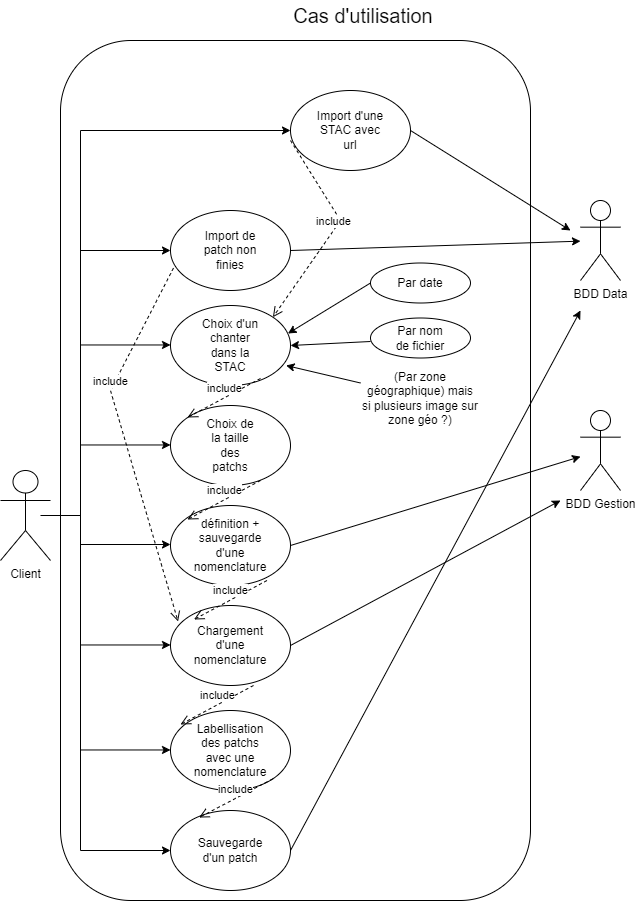

The diagram above was exported from draw.io. Its source (the exported page's mxGraphModel, read from the mxfile embedded in the PNG):
<mxGraphModel dx="1050" dy="618" grid="1" gridSize="10" guides="1" tooltips="1" connect="1" arrows="1" fold="1" page="1" pageScale="1" pageWidth="827" pageHeight="1169" math="0" shadow="0">
  <root>
    <mxCell id="WIyWlLk6GJQsqaUBKTNV-0" />
    <mxCell id="WIyWlLk6GJQsqaUBKTNV-1" parent="WIyWlLk6GJQsqaUBKTNV-0" />
    <mxCell id="36z6Ki-17lRdXaskTGsF-55" value="" style="rounded=1;whiteSpace=wrap;html=1;" parent="WIyWlLk6GJQsqaUBKTNV-1" vertex="1">
      <mxGeometry x="110" y="80" width="470" height="860" as="geometry" />
    </mxCell>
    <mxCell id="36z6Ki-17lRdXaskTGsF-1" value="&lt;font style=&quot;font-size: 20px;&quot;&gt;Cas d'utilisation&lt;/font&gt;" style="text;html=1;align=center;verticalAlign=middle;whiteSpace=wrap;rounded=0;" parent="WIyWlLk6GJQsqaUBKTNV-1" vertex="1">
      <mxGeometry x="335" y="40" width="156" height="30" as="geometry" />
    </mxCell>
    <mxCell id="36z6Ki-17lRdXaskTGsF-2" value="Client" style="shape=umlActor;verticalLabelPosition=bottom;verticalAlign=top;html=1;outlineConnect=0;" parent="WIyWlLk6GJQsqaUBKTNV-1" vertex="1">
      <mxGeometry x="50" y="510" width="50" height="90" as="geometry" />
    </mxCell>
    <mxCell id="36z6Ki-17lRdXaskTGsF-7" value="BDD Data" style="shape=umlActor;verticalLabelPosition=bottom;verticalAlign=top;html=1;outlineConnect=0;" parent="WIyWlLk6GJQsqaUBKTNV-1" vertex="1">
      <mxGeometry x="630" y="240" width="40" height="80" as="geometry" />
    </mxCell>
    <mxCell id="36z6Ki-17lRdXaskTGsF-8" value="" style="ellipse;whiteSpace=wrap;html=1;" parent="WIyWlLk6GJQsqaUBKTNV-1" vertex="1">
      <mxGeometry x="340" y="130" width="120" height="80" as="geometry" />
    </mxCell>
    <mxCell id="36z6Ki-17lRdXaskTGsF-9" value="Import d'une STAC avec url" style="text;html=1;align=center;verticalAlign=middle;whiteSpace=wrap;rounded=0;" parent="WIyWlLk6GJQsqaUBKTNV-1" vertex="1">
      <mxGeometry x="365" y="150" width="70" height="40" as="geometry" />
    </mxCell>
    <mxCell id="36z6Ki-17lRdXaskTGsF-10" value="" style="ellipse;whiteSpace=wrap;html=1;" parent="WIyWlLk6GJQsqaUBKTNV-1" vertex="1">
      <mxGeometry x="220" y="345" width="120" height="80" as="geometry" />
    </mxCell>
    <mxCell id="36z6Ki-17lRdXaskTGsF-11" value="Choix d'un chanter dans la STAC" style="text;html=1;align=center;verticalAlign=middle;whiteSpace=wrap;rounded=0;" parent="WIyWlLk6GJQsqaUBKTNV-1" vertex="1">
      <mxGeometry x="250" y="370" width="60" height="30" as="geometry" />
    </mxCell>
    <mxCell id="36z6Ki-17lRdXaskTGsF-12" value="" style="ellipse;whiteSpace=wrap;html=1;" parent="WIyWlLk6GJQsqaUBKTNV-1" vertex="1">
      <mxGeometry x="220" y="445" width="120" height="80" as="geometry" />
    </mxCell>
    <mxCell id="36z6Ki-17lRdXaskTGsF-14" value="" style="ellipse;whiteSpace=wrap;html=1;" parent="WIyWlLk6GJQsqaUBKTNV-1" vertex="1">
      <mxGeometry x="420" y="302.5" width="100" height="40" as="geometry" />
    </mxCell>
    <mxCell id="36z6Ki-17lRdXaskTGsF-16" value="Choix de la taille des patchs" style="text;html=1;align=center;verticalAlign=middle;whiteSpace=wrap;rounded=0;" parent="WIyWlLk6GJQsqaUBKTNV-1" vertex="1">
      <mxGeometry x="250" y="470" width="60" height="30" as="geometry" />
    </mxCell>
    <mxCell id="36z6Ki-17lRdXaskTGsF-17" value="" style="ellipse;whiteSpace=wrap;html=1;" parent="WIyWlLk6GJQsqaUBKTNV-1" vertex="1">
      <mxGeometry x="220" y="545" width="120" height="80" as="geometry" />
    </mxCell>
    <mxCell id="36z6Ki-17lRdXaskTGsF-18" value="définition + sauvegarde d'une nomenclature" style="text;html=1;align=center;verticalAlign=middle;whiteSpace=wrap;rounded=0;" parent="WIyWlLk6GJQsqaUBKTNV-1" vertex="1">
      <mxGeometry x="250" y="570" width="60" height="30" as="geometry" />
    </mxCell>
    <mxCell id="36z6Ki-17lRdXaskTGsF-19" value="" style="ellipse;whiteSpace=wrap;html=1;" parent="WIyWlLk6GJQsqaUBKTNV-1" vertex="1">
      <mxGeometry x="420" y="357.5" width="100" height="40" as="geometry" />
    </mxCell>
    <mxCell id="36z6Ki-17lRdXaskTGsF-20" value="Par date" style="text;html=1;align=center;verticalAlign=middle;whiteSpace=wrap;rounded=0;" parent="WIyWlLk6GJQsqaUBKTNV-1" vertex="1">
      <mxGeometry x="440" y="307.5" width="60" height="30" as="geometry" />
    </mxCell>
    <mxCell id="36z6Ki-17lRdXaskTGsF-21" value="Par nom de fichier" style="text;html=1;align=center;verticalAlign=middle;whiteSpace=wrap;rounded=0;" parent="WIyWlLk6GJQsqaUBKTNV-1" vertex="1">
      <mxGeometry x="440" y="362.5" width="60" height="30" as="geometry" />
    </mxCell>
    <mxCell id="36z6Ki-17lRdXaskTGsF-24" value="(Par zone géographique) mais si plusieurs image sur zone géo ?)" style="text;html=1;align=center;verticalAlign=middle;whiteSpace=wrap;rounded=0;" parent="WIyWlLk6GJQsqaUBKTNV-1" vertex="1">
      <mxGeometry x="410" y="407.5" width="120" height="60" as="geometry" />
    </mxCell>
    <mxCell id="36z6Ki-17lRdXaskTGsF-25" value="" style="ellipse;whiteSpace=wrap;html=1;" parent="WIyWlLk6GJQsqaUBKTNV-1" vertex="1">
      <mxGeometry x="220" y="645" width="120" height="80" as="geometry" />
    </mxCell>
    <mxCell id="36z6Ki-17lRdXaskTGsF-26" value="Chargement d'une nomenclature" style="text;html=1;align=center;verticalAlign=middle;whiteSpace=wrap;rounded=0;" parent="WIyWlLk6GJQsqaUBKTNV-1" vertex="1">
      <mxGeometry x="250" y="670" width="60" height="30" as="geometry" />
    </mxCell>
    <mxCell id="36z6Ki-17lRdXaskTGsF-27" value="" style="ellipse;whiteSpace=wrap;html=1;" parent="WIyWlLk6GJQsqaUBKTNV-1" vertex="1">
      <mxGeometry x="220" y="250" width="120" height="80" as="geometry" />
    </mxCell>
    <mxCell id="36z6Ki-17lRdXaskTGsF-28" value="Import de patch non finies" style="text;html=1;align=center;verticalAlign=middle;whiteSpace=wrap;rounded=0;" parent="WIyWlLk6GJQsqaUBKTNV-1" vertex="1">
      <mxGeometry x="250" y="275" width="60" height="30" as="geometry" />
    </mxCell>
    <mxCell id="36z6Ki-17lRdXaskTGsF-30" value="" style="ellipse;whiteSpace=wrap;html=1;" parent="WIyWlLk6GJQsqaUBKTNV-1" vertex="1">
      <mxGeometry x="220" y="750" width="120" height="80" as="geometry" />
    </mxCell>
    <mxCell id="36z6Ki-17lRdXaskTGsF-31" value="Labellisation des patchs avec une nomenclature" style="text;html=1;align=center;verticalAlign=middle;whiteSpace=wrap;rounded=0;" parent="WIyWlLk6GJQsqaUBKTNV-1" vertex="1">
      <mxGeometry x="250" y="775" width="60" height="30" as="geometry" />
    </mxCell>
    <mxCell id="36z6Ki-17lRdXaskTGsF-32" value="" style="ellipse;whiteSpace=wrap;html=1;" parent="WIyWlLk6GJQsqaUBKTNV-1" vertex="1">
      <mxGeometry x="220" y="850" width="120" height="80" as="geometry" />
    </mxCell>
    <mxCell id="36z6Ki-17lRdXaskTGsF-33" value="Sauvegarde d'un patch" style="text;html=1;align=center;verticalAlign=middle;whiteSpace=wrap;rounded=0;" parent="WIyWlLk6GJQsqaUBKTNV-1" vertex="1">
      <mxGeometry x="250" y="875" width="60" height="30" as="geometry" />
    </mxCell>
    <mxCell id="36z6Ki-17lRdXaskTGsF-34" value="" style="endArrow=classic;html=1;rounded=0;entryX=0.979;entryY=0.35;entryDx=0;entryDy=0;entryPerimeter=0;exitX=0;exitY=0.5;exitDx=0;exitDy=0;" parent="WIyWlLk6GJQsqaUBKTNV-1" source="36z6Ki-17lRdXaskTGsF-14" target="36z6Ki-17lRdXaskTGsF-10" edge="1">
      <mxGeometry width="50" height="50" relative="1" as="geometry">
        <mxPoint x="390" y="370" as="sourcePoint" />
        <mxPoint x="440" y="320" as="targetPoint" />
      </mxGeometry>
    </mxCell>
    <mxCell id="36z6Ki-17lRdXaskTGsF-35" value="" style="endArrow=classic;html=1;rounded=0;entryX=1;entryY=0.5;entryDx=0;entryDy=0;" parent="WIyWlLk6GJQsqaUBKTNV-1" target="36z6Ki-17lRdXaskTGsF-10" edge="1">
      <mxGeometry width="50" height="50" relative="1" as="geometry">
        <mxPoint x="420" y="381" as="sourcePoint" />
        <mxPoint x="339.52" y="430.5" as="targetPoint" />
      </mxGeometry>
    </mxCell>
    <mxCell id="36z6Ki-17lRdXaskTGsF-36" value="" style="endArrow=classic;html=1;rounded=0;entryX=0.963;entryY=0.75;entryDx=0;entryDy=0;exitX=0;exitY=0.25;exitDx=0;exitDy=0;entryPerimeter=0;" parent="WIyWlLk6GJQsqaUBKTNV-1" source="36z6Ki-17lRdXaskTGsF-24" target="36z6Ki-17lRdXaskTGsF-10" edge="1">
      <mxGeometry width="50" height="50" relative="1" as="geometry">
        <mxPoint x="416" y="407.5" as="sourcePoint" />
        <mxPoint x="336" y="411.5" as="targetPoint" />
      </mxGeometry>
    </mxCell>
    <mxCell id="36z6Ki-17lRdXaskTGsF-37" value="BDD Gestion" style="shape=umlActor;verticalLabelPosition=bottom;verticalAlign=top;html=1;outlineConnect=0;" parent="WIyWlLk6GJQsqaUBKTNV-1" vertex="1">
      <mxGeometry x="630" y="450" width="40" height="80" as="geometry" />
    </mxCell>
    <mxCell id="36z6Ki-17lRdXaskTGsF-38" value="" style="endArrow=classic;html=1;rounded=0;" parent="WIyWlLk6GJQsqaUBKTNV-1" target="36z6Ki-17lRdXaskTGsF-7" edge="1">
      <mxGeometry width="50" height="50" relative="1" as="geometry">
        <mxPoint x="340" y="290" as="sourcePoint" />
        <mxPoint x="390" y="240" as="targetPoint" />
      </mxGeometry>
    </mxCell>
    <mxCell id="36z6Ki-17lRdXaskTGsF-39" value="" style="endArrow=classic;html=1;rounded=0;exitX=1;exitY=0.5;exitDx=0;exitDy=0;" parent="WIyWlLk6GJQsqaUBKTNV-1" source="36z6Ki-17lRdXaskTGsF-32" edge="1">
      <mxGeometry width="50" height="50" relative="1" as="geometry">
        <mxPoint x="390" y="540" as="sourcePoint" />
        <mxPoint x="630" y="350" as="targetPoint" />
      </mxGeometry>
    </mxCell>
    <mxCell id="36z6Ki-17lRdXaskTGsF-40" value="" style="endArrow=classic;html=1;rounded=0;entryX=0;entryY=0.5;entryDx=0;entryDy=0;" parent="WIyWlLk6GJQsqaUBKTNV-1" target="36z6Ki-17lRdXaskTGsF-8" edge="1">
      <mxGeometry width="50" height="50" relative="1" as="geometry">
        <mxPoint x="130" y="545" as="sourcePoint" />
        <mxPoint x="420" y="536" as="targetPoint" />
        <Array as="points">
          <mxPoint x="130" y="170" />
        </Array>
      </mxGeometry>
    </mxCell>
    <mxCell id="36z6Ki-17lRdXaskTGsF-41" value="" style="endArrow=classic;html=1;rounded=0;entryX=0;entryY=0.5;entryDx=0;entryDy=0;" parent="WIyWlLk6GJQsqaUBKTNV-1" target="36z6Ki-17lRdXaskTGsF-27" edge="1">
      <mxGeometry width="50" height="50" relative="1" as="geometry">
        <mxPoint x="130" y="290" as="sourcePoint" />
        <mxPoint x="420" y="285.5" as="targetPoint" />
      </mxGeometry>
    </mxCell>
    <mxCell id="36z6Ki-17lRdXaskTGsF-42" value="" style="endArrow=classic;html=1;rounded=0;entryX=0;entryY=0.5;entryDx=0;entryDy=0;" parent="WIyWlLk6GJQsqaUBKTNV-1" edge="1">
      <mxGeometry width="50" height="50" relative="1" as="geometry">
        <mxPoint x="130" y="384.47" as="sourcePoint" />
        <mxPoint x="220" y="384.47" as="targetPoint" />
      </mxGeometry>
    </mxCell>
    <mxCell id="36z6Ki-17lRdXaskTGsF-43" value="" style="endArrow=classic;html=1;rounded=0;entryX=0;entryY=0.5;entryDx=0;entryDy=0;" parent="WIyWlLk6GJQsqaUBKTNV-1" edge="1">
      <mxGeometry width="50" height="50" relative="1" as="geometry">
        <mxPoint x="130" y="484.47" as="sourcePoint" />
        <mxPoint x="220" y="484.47" as="targetPoint" />
      </mxGeometry>
    </mxCell>
    <mxCell id="36z6Ki-17lRdXaskTGsF-44" value="" style="endArrow=classic;html=1;rounded=0;entryX=0;entryY=0.5;entryDx=0;entryDy=0;" parent="WIyWlLk6GJQsqaUBKTNV-1" target="36z6Ki-17lRdXaskTGsF-32" edge="1">
      <mxGeometry width="50" height="50" relative="1" as="geometry">
        <mxPoint x="130" y="540" as="sourcePoint" />
        <mxPoint x="220" y="710" as="targetPoint" />
        <Array as="points">
          <mxPoint x="130" y="890" />
        </Array>
      </mxGeometry>
    </mxCell>
    <mxCell id="36z6Ki-17lRdXaskTGsF-48" value="" style="endArrow=none;html=1;rounded=0;" parent="WIyWlLk6GJQsqaUBKTNV-1" edge="1">
      <mxGeometry width="50" height="50" relative="1" as="geometry">
        <mxPoint x="90" y="555" as="sourcePoint" />
        <mxPoint x="130" y="555" as="targetPoint" />
      </mxGeometry>
    </mxCell>
    <mxCell id="36z6Ki-17lRdXaskTGsF-49" value="" style="endArrow=classic;html=1;rounded=0;entryX=0;entryY=0.5;entryDx=0;entryDy=0;" parent="WIyWlLk6GJQsqaUBKTNV-1" edge="1">
      <mxGeometry width="50" height="50" relative="1" as="geometry">
        <mxPoint x="130" y="584" as="sourcePoint" />
        <mxPoint x="220" y="584" as="targetPoint" />
      </mxGeometry>
    </mxCell>
    <mxCell id="36z6Ki-17lRdXaskTGsF-50" value="" style="endArrow=classic;html=1;rounded=0;entryX=0;entryY=0.5;entryDx=0;entryDy=0;" parent="WIyWlLk6GJQsqaUBKTNV-1" edge="1">
      <mxGeometry width="50" height="50" relative="1" as="geometry">
        <mxPoint x="130" y="684.47" as="sourcePoint" />
        <mxPoint x="220" y="684.47" as="targetPoint" />
      </mxGeometry>
    </mxCell>
    <mxCell id="36z6Ki-17lRdXaskTGsF-51" value="" style="endArrow=classic;html=1;rounded=0;entryX=0;entryY=0.5;entryDx=0;entryDy=0;" parent="WIyWlLk6GJQsqaUBKTNV-1" edge="1">
      <mxGeometry width="50" height="50" relative="1" as="geometry">
        <mxPoint x="130" y="789.47" as="sourcePoint" />
        <mxPoint x="220" y="789.47" as="targetPoint" />
      </mxGeometry>
    </mxCell>
    <mxCell id="36z6Ki-17lRdXaskTGsF-52" value="" style="endArrow=classic;html=1;rounded=0;" parent="WIyWlLk6GJQsqaUBKTNV-1" target="36z6Ki-17lRdXaskTGsF-37" edge="1">
      <mxGeometry width="50" height="50" relative="1" as="geometry">
        <mxPoint x="340" y="585" as="sourcePoint" />
        <mxPoint x="390" y="535" as="targetPoint" />
      </mxGeometry>
    </mxCell>
    <mxCell id="36z6Ki-17lRdXaskTGsF-53" value="" style="endArrow=classic;html=1;rounded=0;exitX=1;exitY=0.5;exitDx=0;exitDy=0;" parent="WIyWlLk6GJQsqaUBKTNV-1" source="36z6Ki-17lRdXaskTGsF-25" edge="1">
      <mxGeometry width="50" height="50" relative="1" as="geometry">
        <mxPoint x="560" y="595" as="sourcePoint" />
        <mxPoint x="610" y="540" as="targetPoint" />
      </mxGeometry>
    </mxCell>
    <mxCell id="36z6Ki-17lRdXaskTGsF-54" value="" style="endArrow=classic;html=1;rounded=0;exitX=1;exitY=0.5;exitDx=0;exitDy=0;" parent="WIyWlLk6GJQsqaUBKTNV-1" source="36z6Ki-17lRdXaskTGsF-8" edge="1">
      <mxGeometry width="50" height="50" relative="1" as="geometry">
        <mxPoint x="350" y="300" as="sourcePoint" />
        <mxPoint x="620" y="270" as="targetPoint" />
      </mxGeometry>
    </mxCell>
    <mxCell id="3Rl1DKt45CfL-uCOiuRC-0" value="include" style="html=1;verticalAlign=bottom;endArrow=open;dashed=1;endSize=8;curved=0;rounded=0;exitX=1;exitY=1;exitDx=0;exitDy=0;entryX=0.238;entryY=0.088;entryDx=0;entryDy=0;entryPerimeter=0;" edge="1" parent="WIyWlLk6GJQsqaUBKTNV-1" source="36z6Ki-17lRdXaskTGsF-30" target="36z6Ki-17lRdXaskTGsF-32">
      <mxGeometry relative="1" as="geometry">
        <mxPoint x="340" y="850" as="sourcePoint" />
        <mxPoint x="260" y="850" as="targetPoint" />
      </mxGeometry>
    </mxCell>
    <mxCell id="3Rl1DKt45CfL-uCOiuRC-2" value="include" style="html=1;verticalAlign=bottom;endArrow=open;dashed=1;endSize=8;curved=0;rounded=0;exitX=1;exitY=1;exitDx=0;exitDy=0;entryX=0.238;entryY=0.088;entryDx=0;entryDy=0;entryPerimeter=0;" edge="1" parent="WIyWlLk6GJQsqaUBKTNV-1">
      <mxGeometry relative="1" as="geometry">
        <mxPoint x="303" y="725" as="sourcePoint" />
        <mxPoint x="230" y="764" as="targetPoint" />
      </mxGeometry>
    </mxCell>
    <mxCell id="3Rl1DKt45CfL-uCOiuRC-3" value="include" style="html=1;verticalAlign=bottom;endArrow=open;dashed=1;endSize=8;curved=0;rounded=0;exitX=1;exitY=1;exitDx=0;exitDy=0;entryX=0.238;entryY=0.088;entryDx=0;entryDy=0;entryPerimeter=0;" edge="1" parent="WIyWlLk6GJQsqaUBKTNV-1">
      <mxGeometry relative="1" as="geometry">
        <mxPoint x="316.5" y="620" as="sourcePoint" />
        <mxPoint x="243.5" y="659" as="targetPoint" />
      </mxGeometry>
    </mxCell>
    <mxCell id="3Rl1DKt45CfL-uCOiuRC-4" value="include" style="html=1;verticalAlign=bottom;endArrow=open;dashed=1;endSize=8;curved=0;rounded=0;exitX=1;exitY=1;exitDx=0;exitDy=0;entryX=0.238;entryY=0.088;entryDx=0;entryDy=0;entryPerimeter=0;" edge="1" parent="WIyWlLk6GJQsqaUBKTNV-1">
      <mxGeometry relative="1" as="geometry">
        <mxPoint x="310" y="520" as="sourcePoint" />
        <mxPoint x="237" y="559" as="targetPoint" />
      </mxGeometry>
    </mxCell>
    <mxCell id="3Rl1DKt45CfL-uCOiuRC-5" value="include" style="html=1;verticalAlign=bottom;endArrow=open;dashed=1;endSize=8;curved=0;rounded=0;exitX=1;exitY=1;exitDx=0;exitDy=0;entryX=0.238;entryY=0.088;entryDx=0;entryDy=0;entryPerimeter=0;" edge="1" parent="WIyWlLk6GJQsqaUBKTNV-1">
      <mxGeometry relative="1" as="geometry">
        <mxPoint x="310" y="418" as="sourcePoint" />
        <mxPoint x="237" y="457" as="targetPoint" />
      </mxGeometry>
    </mxCell>
    <mxCell id="3Rl1DKt45CfL-uCOiuRC-6" value="include" style="html=1;verticalAlign=bottom;endArrow=open;dashed=1;endSize=8;curved=0;rounded=0;exitX=1;exitY=1;exitDx=0;exitDy=0;entryX=1;entryY=0;entryDx=0;entryDy=0;" edge="1" parent="WIyWlLk6GJQsqaUBKTNV-1" target="36z6Ki-17lRdXaskTGsF-10">
      <mxGeometry relative="1" as="geometry">
        <mxPoint x="340" y="180" as="sourcePoint" />
        <mxPoint x="267" y="219" as="targetPoint" />
        <Array as="points">
          <mxPoint x="390" y="260" />
        </Array>
      </mxGeometry>
    </mxCell>
    <mxCell id="3Rl1DKt45CfL-uCOiuRC-7" value="include" style="html=1;verticalAlign=bottom;endArrow=open;dashed=1;endSize=8;curved=0;rounded=0;exitX=1;exitY=1;exitDx=0;exitDy=0;entryX=0.063;entryY=0.2;entryDx=0;entryDy=0;entryPerimeter=0;" edge="1" parent="WIyWlLk6GJQsqaUBKTNV-1" target="36z6Ki-17lRdXaskTGsF-25">
      <mxGeometry x="-0.272" relative="1" as="geometry">
        <mxPoint x="223" y="307.5" as="sourcePoint" />
        <mxPoint x="150" y="346.5" as="targetPoint" />
        <Array as="points">
          <mxPoint x="160" y="430" />
        </Array>
        <mxPoint as="offset" />
      </mxGeometry>
    </mxCell>
  </root>
</mxGraphModel>